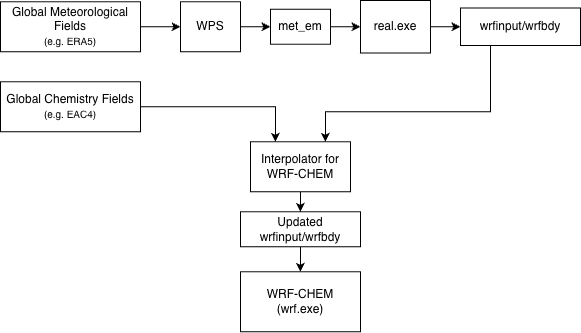

The diagram above was exported from draw.io. Its source (the exported page's mxGraphModel, read from the mxfile embedded in the PNG):
<mxGraphModel dx="1108" dy="872" grid="1" gridSize="10" guides="1" tooltips="1" connect="1" arrows="1" fold="1" page="1" pageScale="1" pageWidth="850" pageHeight="1100" math="0" shadow="0">
  <root>
    <mxCell id="0" />
    <mxCell id="1" parent="0" />
    <mxCell id="jt9ndb6QgeHGHAi6_Zt6-4" style="edgeStyle=orthogonalEdgeStyle;rounded=0;orthogonalLoop=1;jettySize=auto;html=1;exitX=1;exitY=0.5;exitDx=0;exitDy=0;" parent="1" source="jt9ndb6QgeHGHAi6_Zt6-1" target="jt9ndb6QgeHGHAi6_Zt6-3" edge="1">
      <mxGeometry relative="1" as="geometry" />
    </mxCell>
    <mxCell id="jt9ndb6QgeHGHAi6_Zt6-1" value="Global Meteorological Fields&lt;br&gt;&lt;font style=&quot;font-size: 10px;&quot;&gt;(e.g. ERA5)&lt;/font&gt;" style="rounded=0;whiteSpace=wrap;html=1;" parent="1" vertex="1">
      <mxGeometry x="135" y="81.25" width="140" height="50" as="geometry" />
    </mxCell>
    <mxCell id="jt9ndb6QgeHGHAi6_Zt6-17" style="edgeStyle=orthogonalEdgeStyle;rounded=0;orthogonalLoop=1;jettySize=auto;html=1;exitX=1;exitY=0.5;exitDx=0;exitDy=0;entryX=0.25;entryY=0;entryDx=0;entryDy=0;" parent="1" source="jt9ndb6QgeHGHAi6_Zt6-2" target="jt9ndb6QgeHGHAi6_Zt6-12" edge="1">
      <mxGeometry relative="1" as="geometry" />
    </mxCell>
    <mxCell id="jt9ndb6QgeHGHAi6_Zt6-2" value="Global Chemistry Fields&lt;br&gt;&lt;font style=&quot;font-size: 10px;&quot;&gt;(e.g. EAC4)&lt;/font&gt;" style="rounded=0;whiteSpace=wrap;html=1;" parent="1" vertex="1">
      <mxGeometry x="135" y="161.25" width="140" height="50" as="geometry" />
    </mxCell>
    <mxCell id="jt9ndb6QgeHGHAi6_Zt6-6" value="" style="edgeStyle=orthogonalEdgeStyle;rounded=0;orthogonalLoop=1;jettySize=auto;html=1;" parent="1" source="jt9ndb6QgeHGHAi6_Zt6-3" target="jt9ndb6QgeHGHAi6_Zt6-5" edge="1">
      <mxGeometry relative="1" as="geometry" />
    </mxCell>
    <mxCell id="jt9ndb6QgeHGHAi6_Zt6-3" value="WPS" style="rounded=0;whiteSpace=wrap;html=1;" parent="1" vertex="1">
      <mxGeometry x="315" y="81.25" width="60" height="50" as="geometry" />
    </mxCell>
    <mxCell id="jt9ndb6QgeHGHAi6_Zt6-9" value="" style="edgeStyle=orthogonalEdgeStyle;rounded=0;orthogonalLoop=1;jettySize=auto;html=1;" parent="1" source="jt9ndb6QgeHGHAi6_Zt6-5" target="jt9ndb6QgeHGHAi6_Zt6-8" edge="1">
      <mxGeometry relative="1" as="geometry" />
    </mxCell>
    <mxCell id="jt9ndb6QgeHGHAi6_Zt6-5" value="met_em" style="whiteSpace=wrap;html=1;rounded=0;" parent="1" vertex="1">
      <mxGeometry x="405" y="88.75" width="60" height="35" as="geometry" />
    </mxCell>
    <mxCell id="jt9ndb6QgeHGHAi6_Zt6-11" value="" style="edgeStyle=orthogonalEdgeStyle;rounded=0;orthogonalLoop=1;jettySize=auto;html=1;" parent="1" source="jt9ndb6QgeHGHAi6_Zt6-8" target="jt9ndb6QgeHGHAi6_Zt6-10" edge="1">
      <mxGeometry relative="1" as="geometry" />
    </mxCell>
    <mxCell id="jt9ndb6QgeHGHAi6_Zt6-8" value="real.exe" style="whiteSpace=wrap;html=1;rounded=0;" parent="1" vertex="1">
      <mxGeometry x="495" y="80" width="70" height="52.5" as="geometry" />
    </mxCell>
    <mxCell id="jt9ndb6QgeHGHAi6_Zt6-16" style="edgeStyle=orthogonalEdgeStyle;rounded=0;orthogonalLoop=1;jettySize=auto;html=1;exitX=0.25;exitY=1;exitDx=0;exitDy=0;entryX=0.75;entryY=0;entryDx=0;entryDy=0;" parent="1" source="jt9ndb6QgeHGHAi6_Zt6-10" target="jt9ndb6QgeHGHAi6_Zt6-12" edge="1">
      <mxGeometry relative="1" as="geometry">
        <Array as="points">
          <mxPoint x="625" y="191.25" />
          <mxPoint x="460" y="191.25" />
        </Array>
      </mxGeometry>
    </mxCell>
    <mxCell id="jt9ndb6QgeHGHAi6_Zt6-10" value="wrfinput/wrfbdy" style="whiteSpace=wrap;html=1;rounded=0;" parent="1" vertex="1">
      <mxGeometry x="595" y="87.5" width="120" height="37.5" as="geometry" />
    </mxCell>
    <mxCell id="jt9ndb6QgeHGHAi6_Zt6-20" value="" style="edgeStyle=orthogonalEdgeStyle;rounded=0;orthogonalLoop=1;jettySize=auto;html=1;" parent="1" source="jt9ndb6QgeHGHAi6_Zt6-12" target="jt9ndb6QgeHGHAi6_Zt6-19" edge="1">
      <mxGeometry relative="1" as="geometry" />
    </mxCell>
    <mxCell id="jt9ndb6QgeHGHAi6_Zt6-12" value="Interpolator for&lt;br&gt;WRF-CHEM" style="rounded=0;whiteSpace=wrap;html=1;" parent="1" vertex="1">
      <mxGeometry x="385" y="221.25" width="100" height="50" as="geometry" />
    </mxCell>
    <mxCell id="jt9ndb6QgeHGHAi6_Zt6-22" value="" style="edgeStyle=orthogonalEdgeStyle;rounded=0;orthogonalLoop=1;jettySize=auto;html=1;" parent="1" source="jt9ndb6QgeHGHAi6_Zt6-19" target="jt9ndb6QgeHGHAi6_Zt6-21" edge="1">
      <mxGeometry relative="1" as="geometry" />
    </mxCell>
    <mxCell id="jt9ndb6QgeHGHAi6_Zt6-19" value="Updated wrfinput/wrfbdy" style="whiteSpace=wrap;html=1;rounded=0;" parent="1" vertex="1">
      <mxGeometry x="375" y="291.25" width="120" height="35" as="geometry" />
    </mxCell>
    <mxCell id="jt9ndb6QgeHGHAi6_Zt6-21" value="WRF-CHEM&lt;br&gt;(wrf.exe)" style="whiteSpace=wrap;html=1;rounded=0;" parent="1" vertex="1">
      <mxGeometry x="375" y="351.25" width="120" height="60" as="geometry" />
    </mxCell>
  </root>
</mxGraphModel>